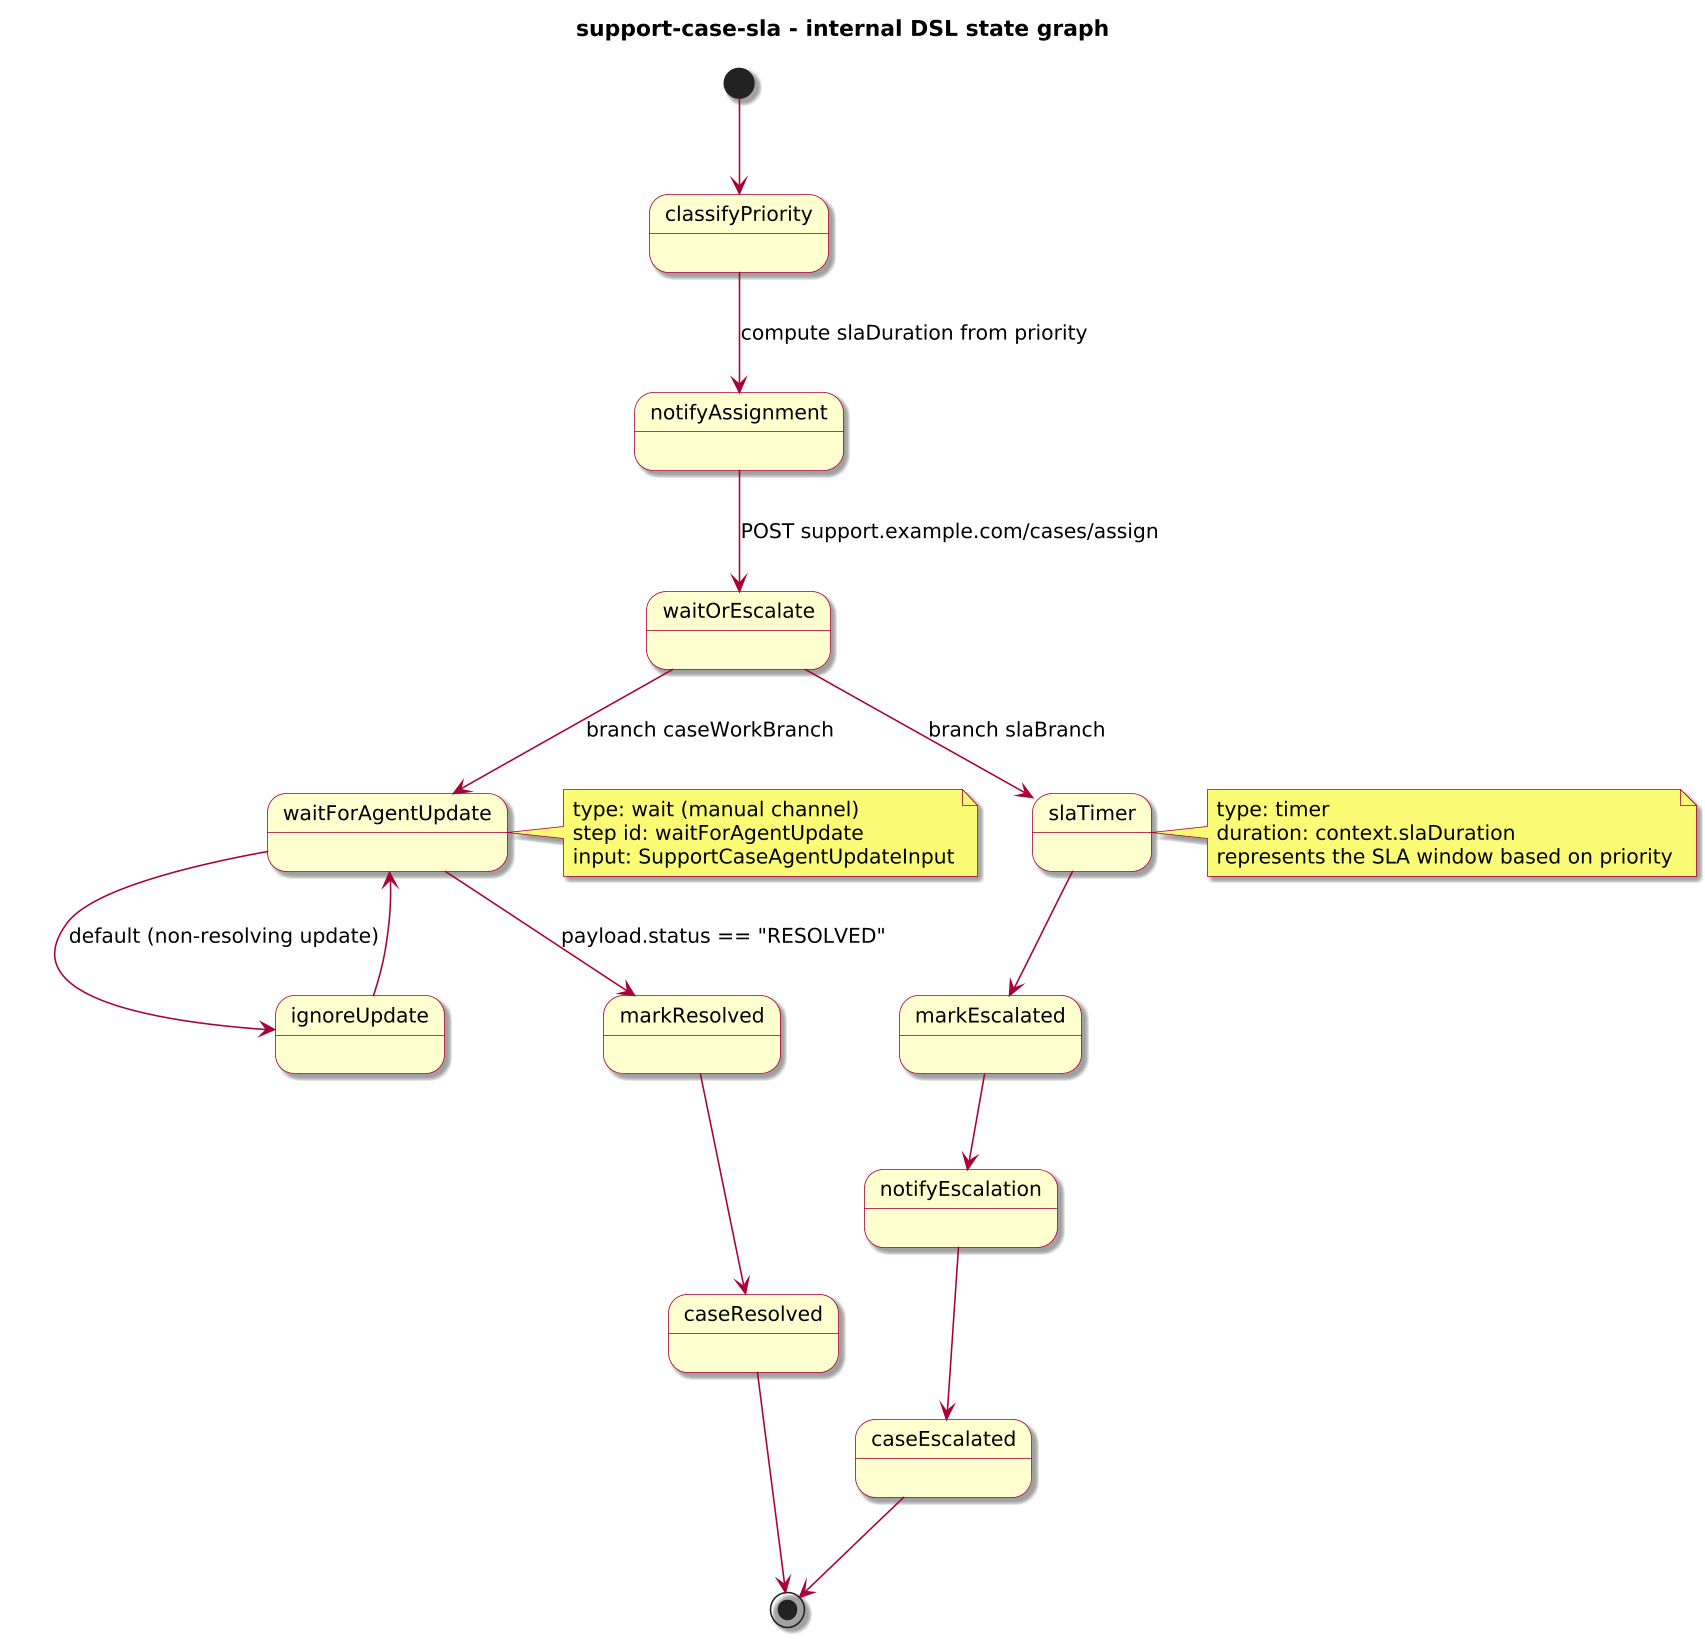

The diagram above was rendered by PlantUML. Its source (embedded in the PNG):
@startuml
!include journey-diagram-theme.puml
title support-case-sla - internal DSL state graph

[*] --> classifyPriority

state classifyPriority
state notifyAssignment
state waitOrEscalate
state waitForAgentUpdate
state ignoreUpdate
state markResolved
state caseResolved
state slaTimer
state markEscalated
state notifyEscalation
state caseEscalated

classifyPriority --> notifyAssignment : compute slaDuration from priority
notifyAssignment --> waitOrEscalate : POST support.example.com/cases/assign

waitOrEscalate --> waitForAgentUpdate : branch caseWorkBranch
waitOrEscalate --> slaTimer : branch slaBranch

waitForAgentUpdate --> markResolved : payload.status == "RESOLVED"
waitForAgentUpdate --> ignoreUpdate : default (non-resolving update)

ignoreUpdate --> waitForAgentUpdate

markResolved --> caseResolved
caseResolved --> [*]

slaTimer --> markEscalated
markEscalated --> notifyEscalation
notifyEscalation --> caseEscalated
caseEscalated --> [*]

note right of waitForAgentUpdate
  type: wait (manual channel)
  step id: waitForAgentUpdate
  input: SupportCaseAgentUpdateInput
end note

note right of slaTimer
  type: timer
  duration: context.slaDuration
  represents the SLA window based on priority
end note

@enduml